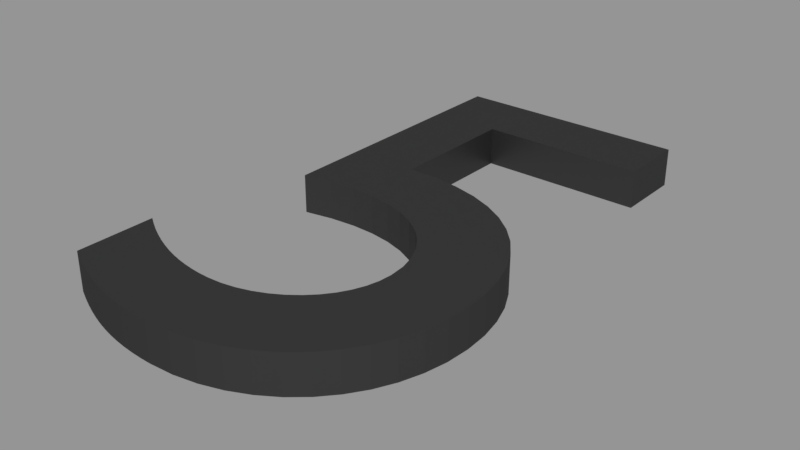 # Source: 5_schwarz.blend  (saved by Blender 2.79.0; exported with 4.5.12 LTS)
import bpy
from mathutils import Matrix  # noqa: F401  (used for matrix-valued properties, if any)

bpy.ops.wm.read_factory_settings(use_empty=True)
scene = bpy.context.scene
scene.name = 'Scene'

# ---- collections
col_collection_1 = bpy.data.collections.new('Collection 1'); scene.collection.children.link(col_collection_1)

# ---- materials (node trees are filled in below, after node groups)
mat_material_001 = bpy.data.materials.new('Material.001')
mat_material_001.alpha_threshold = 0.0
mat_material_001.roughness = 0.5

# ---- material node trees
mat_material_001.use_nodes = True; mat_material_001.node_tree.nodes.clear()
_N = mat_material_001.node_tree.nodes; _L = mat_material_001.node_tree.links
n0 = _N.new('ShaderNodeBsdfDiffuse'); n0.name = 'Diffuse BSDF'; n0.location = (10, 300)
n0.inputs[0].default_value = (0.01298, 0.01298, 0.01298, 1.0)
n1 = _N.new('ShaderNodeOutputMaterial'); n1.name = 'Material Output'; n1.location = (383, 229)
n2 = _N.new('ShaderNodeBsdfAnisotropic'); n2.name = 'Glossy BSDF'; n2.location = (9, 167)
n2.distribution = 'GGX'
n2.inputs[1].default_value = 0.4472
n3 = _N.new('ShaderNodeMixShader'); n3.name = 'Mix Shader'; n3.location = (208, 244)
n3.inputs[0].default_value = 0.1
_L.new(n0.outputs[0], n3.inputs[1])
_L.new(n2.outputs[0], n3.inputs[2])
_L.new(n3.outputs[0], n1.inputs[0])
n1.is_active_output = True

# ---- meshes
me_cutext_001 = bpy.data.meshes.new('CUText.001')
me_cutext_001.from_pydata([(0.404, 0.682, 0.025), (0.101, 0.682, 0.025), (0.101, 0.327, 0.025), (0.1372, 0.3339, 0.025), (0.1708, 0.3367, 0.025), (0.2016, 0.3357, 0.025), (0.2296, 0.3312, 0.025), (0.2547, 0.3236, 0.025), (0.2767, 0.3131, 0.025), (0.2957, 0.3001, 0.025), (0.3114, 0.2848, 0.025), (0.3237, 0.2675, 0.025), (0.3327, 0.2486, 0.025), (0.3382, 0.2283, 0.025), (0.34, 0.207, 0.025), (0.3387, 0.1905, 0.025), (0.3349, 0.1746, 0.025), (0.3288, 0.1595, 0.025), (0.3206, 0.1453, 0.025), (0.3104, 0.1322, 0.025), (0.2984, 0.1204, 0.025), (0.2848, 0.1099, 0.025), (0.2698, 0.101, 0.025), (0.2535, 0.0938, 0.025), (0.2362, 0.08846, 0.025), (0.2179, 0.08514, 0.025), (0.199, 0.084, 0.025), (0.1865, 0.08435, 0.025), (0.174, 0.08541, 0.025), (0.1615, 0.08717, 0.025), (0.149, 0.08963, 0.025), (0.1366, 0.09278, 0.025), (0.1241, 0.09663, 0.025), (0.1117, 0.1012, 0.025), (0.0993, 0.1064, 0.025), (0.08692, 0.1123, 0.025), (0.07458, 0.1188, 0.025), (0.06227, 0.1261, 0.025), (0.05, 0.134, 0.025), (0.05, 0.033, 0.025), (0.06451, 0.02587, 0.025), (0.07861, 0.01947, 0.025), (0.09238, 0.01378, 0.025), (0.1059, 0.008778, 0.025), (0.1192, 0.004441, 0.025), (0.1325, 0.00075, 0.025), (0.1458, -0.002316, 0.025), (0.1591, -0.004778, 0.025), (0.1726, -0.006656, 0.025), (0.1864, -0.007972, 0.025), (0.2005, -0.008747, 0.025), (0.215, -0.009, 0.025), (0.2465, -0.007117, 0.025), (0.2763, -0.001602, 0.025), (0.3043, 0.007344, 0.025), (0.3301, 0.01952, 0.025), (0.3538, 0.03472, 0.025), (0.3749, 0.05275, 0.025), (0.3933, 0.0734, 0.025), (0.4089, 0.09648, 0.025), (0.4213, 0.1218, 0.025), (0.4304, 0.1491, 0.025), (0.4361, 0.1782, 0.025), (0.438, 0.209, 0.025), (0.4361, 0.2399, 0.025), (0.4303, 0.2692, 0.025), (0.4209, 0.2969, 0.025), (0.4079, 0.3225, 0.025), (0.3915, 0.3458, 0.025), (0.3717, 0.3666, 0.025), (0.3488, 0.3846, 0.025), (0.3227, 0.3995, 0.025), (0.2937, 0.4111, 0.025), (0.2618, 0.419, 0.025), (0.2272, 0.4231, 0.025), (0.19, 0.423, 0.025), (0.19, 0.594, 0.025), (0.404, 0.594, 0.025), (0.404, 0.682, -0.025), (0.101, 0.682, -0.025), (0.101, 0.327, -0.025), (0.1372, 0.3339, -0.025), (0.1708, 0.3367, -0.025), (0.2016, 0.3357, -0.025), (0.2296, 0.3312, -0.025), (0.2547, 0.3236, -0.025), (0.2767, 0.3131, -0.025), (0.2957, 0.3001, -0.025), (0.3114, 0.2848, -0.025), (0.3237, 0.2675, -0.025), (0.3327, 0.2486, -0.025), (0.3382, 0.2283, -0.025), (0.34, 0.207, -0.025), (0.3387, 0.1905, -0.025), (0.3349, 0.1746, -0.025), (0.3288, 0.1595, -0.025), (0.3206, 0.1453, -0.025), (0.3104, 0.1322, -0.025), (0.2984, 0.1204, -0.025), (0.2848, 0.1099, -0.025), (0.2698, 0.101, -0.025), (0.2535, 0.0938, -0.025), (0.2362, 0.08846, -0.025), (0.2179, 0.08514, -0.025), (0.199, 0.084, -0.025), (0.1865, 0.08435, -0.025), (0.174, 0.08541, -0.025), (0.1615, 0.08717, -0.025), (0.149, 0.08963, -0.025), (0.1366, 0.09278, -0.025), (0.1241, 0.09663, -0.025), (0.1117, 0.1012, -0.025), (0.0993, 0.1064, -0.025), (0.08692, 0.1123, -0.025), (0.07458, 0.1188, -0.025), (0.06227, 0.1261, -0.025), (0.05, 0.134, -0.025), (0.05, 0.033, -0.025), (0.06451, 0.02587, -0.025), (0.07861, 0.01947, -0.025), (0.09238, 0.01378, -0.025), (0.1059, 0.008778, -0.025), (0.1192, 0.004441, -0.025), (0.1325, 0.00075, -0.025), (0.1458, -0.002316, -0.025), (0.1591, -0.004778, -0.025), (0.1726, -0.006656, -0.025), (0.1864, -0.007972, -0.025), (0.2005, -0.008747, -0.025), (0.215, -0.009, -0.025), (0.2465, -0.007117, -0.025), (0.2763, -0.001602, -0.025), (0.3043, 0.007344, -0.025), (0.3301, 0.01952, -0.025), (0.3538, 0.03472, -0.025), (0.3749, 0.05275, -0.025), (0.3933, 0.0734, -0.025), (0.4089, 0.09648, -0.025), (0.4213, 0.1218, -0.025), (0.4304, 0.1491, -0.025), (0.4361, 0.1782, -0.025), (0.438, 0.209, -0.025), (0.4361, 0.2399, -0.025), (0.4303, 0.2692, -0.025), (0.4209, 0.2969, -0.025), (0.4079, 0.3225, -0.025), (0.3915, 0.3458, -0.025), (0.3717, 0.3666, -0.025), (0.3488, 0.3846, -0.025), (0.3227, 0.3995, -0.025), (0.2937, 0.4111, -0.025), (0.2618, 0.419, -0.025), (0.2272, 0.4231, -0.025), (0.19, 0.423, -0.025), (0.19, 0.594, -0.025), (0.404, 0.594, -0.025)], [], [(2, 76, 1), (76, 0, 1), (76, 77, 0), (2, 75, 76), (75, 73, 74), (2, 73, 75), (2, 72, 73), (2, 71, 72), (2, 70, 71), (2, 3, 70), (3, 69, 70), (3, 4, 69), (4, 68, 69), (4, 5, 68), (5, 67, 68), (6, 67, 5), (7, 67, 6), (8, 67, 7), (8, 66, 67), (9, 66, 8), (10, 66, 9), (10, 65, 66), (11, 65, 10), (11, 64, 65), (12, 64, 11), (13, 64, 12), (13, 63, 64), (14, 63, 13), (14, 62, 63), (15, 62, 14), (16, 62, 15), (16, 61, 62), (17, 61, 16), (18, 61, 17), (18, 60, 61), (19, 60, 18), (39, 37, 38), (20, 60, 19), (39, 36, 37), (20, 59, 60), (21, 59, 20), (39, 35, 36), (39, 34, 35), (22, 59, 21), (39, 33, 34), (39, 32, 33), (23, 59, 22), (39, 31, 32), (23, 58, 59), (24, 58, 23), (39, 30, 31), (39, 29, 30), (25, 58, 24), (39, 28, 29), (39, 27, 28), (26, 58, 25), (39, 26, 27), (39, 58, 26), (39, 57, 58), (39, 56, 57), (39, 55, 56), (40, 55, 39), (41, 55, 40), (41, 54, 55), (42, 54, 41), (43, 54, 42), (44, 54, 43), (44, 53, 54), (45, 53, 44), (46, 53, 45), (46, 52, 53), (47, 52, 46), (48, 52, 47), (49, 52, 48), (49, 51, 52), (50, 51, 49), (80, 79, 154), (154, 79, 78), (154, 78, 155), (80, 154, 153), (153, 152, 151), (80, 153, 151), (80, 151, 150), (80, 150, 149), (80, 149, 148), (80, 148, 81), (81, 148, 147), (81, 147, 82), (82, 147, 146), (82, 146, 83), (83, 146, 145), (84, 83, 145), (85, 84, 145), (86, 85, 145), (86, 145, 144), (87, 86, 144), (88, 87, 144), (88, 144, 143), (89, 88, 143), (89, 143, 142), (90, 89, 142), (91, 90, 142), (91, 142, 141), (92, 91, 141), (92, 141, 140), (93, 92, 140), (94, 93, 140), (94, 140, 139), (95, 94, 139), (96, 95, 139), (96, 139, 138), (97, 96, 138), (117, 116, 115), (98, 97, 138), (117, 115, 114), (98, 138, 137), (99, 98, 137), (117, 114, 113), (117, 113, 112), (100, 99, 137), (117, 112, 111), (117, 111, 110), (101, 100, 137), (117, 110, 109), (101, 137, 136), (102, 101, 136), (117, 109, 108), (117, 108, 107), (103, 102, 136), (117, 107, 106), (117, 106, 105), (104, 103, 136), (117, 105, 104), (117, 104, 136), (117, 136, 135), (117, 135, 134), (117, 134, 133), (118, 117, 133), (119, 118, 133), (119, 133, 132), (120, 119, 132), (121, 120, 132), (122, 121, 132), (122, 132, 131), (123, 122, 131), (124, 123, 131), (124, 131, 130), (125, 124, 130), (126, 125, 130), (127, 126, 130), (127, 130, 129), (128, 127, 129), (26, 25, 103, 104), (13, 12, 90, 91), (63, 62, 140, 141), (67, 66, 144, 145), (52, 51, 129, 130), (15, 14, 92, 93), (30, 29, 107, 108), (37, 36, 114, 115), (50, 49, 127, 128), (21, 20, 98, 99), (39, 38, 116, 117), (44, 43, 121, 122), (23, 22, 100, 101), (5, 4, 82, 83), (72, 71, 149, 150), (42, 41, 119, 120), (32, 31, 109, 110), (35, 34, 112, 113), (60, 59, 137, 138), (7, 6, 84, 85), (74, 73, 151, 152), (19, 18, 96, 97), (65, 64, 142, 143), (58, 57, 135, 136), (76, 75, 153, 154), (46, 45, 123, 124), (12, 11, 89, 90), (70, 69, 147, 148), (3, 2, 80, 81), (33, 32, 110, 111), (10, 9, 87, 88), (62, 61, 139, 140), (17, 16, 94, 95), (48, 47, 125, 126), (27, 26, 104, 105), (53, 52, 130, 131), (14, 13, 91, 92), (68, 67, 145, 146), (1, 0, 78, 79), (38, 37, 115, 116), (55, 54, 132, 133), (75, 74, 152, 153), (64, 63, 141, 142), (22, 21, 99, 100), (25, 24, 102, 103), (51, 50, 128, 129), (16, 15, 93, 94), (40, 39, 117, 118), (6, 5, 83, 84), (0, 77, 155, 78), (29, 28, 106, 107), (43, 42, 120, 121), (24, 23, 101, 102), (31, 30, 108, 109), (36, 35, 113, 114), (49, 48, 126, 127), (73, 72, 150, 151), (34, 33, 111, 112), (59, 58, 136, 137), (8, 7, 85, 86), (20, 19, 97, 98), (66, 65, 143, 144), (11, 10, 88, 89), (77, 76, 154, 155), (41, 40, 118, 119), (18, 17, 95, 96), (54, 53, 131, 132), (4, 3, 81, 82), (57, 56, 134, 135), (2, 1, 79, 80), (45, 44, 122, 123), (9, 8, 86, 87), (71, 70, 148, 149), (47, 46, 124, 125), (28, 27, 105, 106), (56, 55, 133, 134), (61, 60, 138, 139), (69, 68, 146, 147)])
me_cutext_001.materials.append(mat_material_001)
me_cutext_001.use_remesh_preserve_volume = False
me_cutext_001.use_remesh_preserve_attributes = False
me_cutext_001.use_mirror_vertex_groups = False
me_cutext_001.update()

# ---- objects
ob_text_001 = bpy.data.objects.new('Text.001', me_cutext_001)

# ---- transforms, parenting, visibility, modifiers, constraints
ob_text_001.location = (0.9976, -0.5293, 0.5902)
ob_text_001.scale = (0.8, 0.8, 0.8)
ob_text_001.lineart.crease_threshold = 0.0

# ---- collection membership
col_collection_1.objects.link(ob_text_001)

# ---- scene / render settings (as saved in the file)
scene.frame_start = 1; scene.frame_end = 250; scene.frame_set(1)
scene.render.engine = 'CYCLES'
scene.render.resolution_percentage = 50
scene.render.dither_intensity = 0.0
scene.cycles.use_denoising = False
scene.cycles.samples = 128
scene.cycles.sampling_pattern = 'TABULATED_SOBOL'
scene.cycles.use_adaptive_sampling = False
scene.cycles.use_light_tree = False
scene.cycles.blur_glossy = 0.0
scene.cycles.sample_clamp_indirect = 0.0
scene.view_settings.view_transform = 'Standard'
bpy.context.view_layer.update()

# ---- added for rendering (the .blend has no active camera and no usable light): camera, sun + grey world if the file has none
cam_auto = bpy.data.cameras.new('AutoCamera')
cam_auto.lens = 50.0
cam_auto.sensor_width = 36.0
cam_auto.clip_end = 1000.0
ob_auto_camera = bpy.data.objects.new('AutoCamera', cam_auto)
scene.collection.objects.link(ob_auto_camera)
ob_auto_camera.location = (1.7805, -0.965416, 1.06039)
ob_auto_camera.rotation_euler = (1.09748, -7.21219e-08, 0.694738)
scene.camera = ob_auto_camera
light_auto_sun = bpy.data.lights.new('AutoSun', 'SUN')
light_auto_sun.energy = 3.0
light_auto_sun.angle = 0.0523599
ob_auto_sun = bpy.data.objects.new('AutoSun', light_auto_sun)
scene.collection.objects.link(ob_auto_sun)
ob_auto_sun.rotation_euler = (0.872665, 0.174533, 0.523599)
if scene.world is None:
    world_auto = bpy.data.worlds.new('AutoWorld')
    world_auto.color = (0.3, 0.3, 0.3)
    scene.world = world_auto
bpy.context.view_layer.update()
